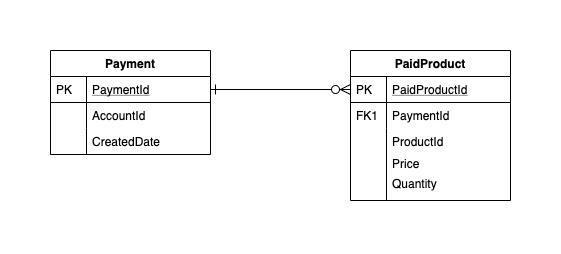

The diagram above was exported from draw.io. Its source (the exported page's mxGraphModel, read from the mxfile embedded in the PNG):
<mxGraphModel dx="1186" dy="747" grid="1" gridSize="10" guides="1" tooltips="1" connect="1" arrows="1" fold="1" page="1" pageScale="1" pageWidth="827" pageHeight="1169" math="0" shadow="0">
  <root>
    <mxCell id="WIyWlLk6GJQsqaUBKTNV-0" />
    <mxCell id="WIyWlLk6GJQsqaUBKTNV-1" parent="WIyWlLk6GJQsqaUBKTNV-0" />
    <mxCell id="zkfFHV4jXpPFQw0GAbJ--56" value="Payment" style="swimlane;fontStyle=1;childLayout=stackLayout;horizontal=1;startSize=26;horizontalStack=0;resizeParent=1;resizeLast=0;collapsible=1;marginBottom=0;rounded=0;shadow=0;strokeWidth=1;" parent="WIyWlLk6GJQsqaUBKTNV-1" vertex="1">
      <mxGeometry x="400" y="120" width="160" height="104" as="geometry">
        <mxRectangle x="260" y="80" width="160" height="26" as="alternateBounds" />
      </mxGeometry>
    </mxCell>
    <mxCell id="zkfFHV4jXpPFQw0GAbJ--57" value="PaymentId" style="shape=partialRectangle;top=0;left=0;right=0;bottom=1;align=left;verticalAlign=top;fillColor=none;spacingLeft=40;spacingRight=4;overflow=hidden;rotatable=0;points=[[0,0.5],[1,0.5]];portConstraint=eastwest;dropTarget=0;rounded=0;shadow=0;strokeWidth=1;fontStyle=4" parent="zkfFHV4jXpPFQw0GAbJ--56" vertex="1">
      <mxGeometry y="26" width="160" height="26" as="geometry" />
    </mxCell>
    <mxCell id="zkfFHV4jXpPFQw0GAbJ--58" value="PK" style="shape=partialRectangle;top=0;left=0;bottom=0;fillColor=none;align=left;verticalAlign=top;spacingLeft=4;spacingRight=4;overflow=hidden;rotatable=0;points=[];portConstraint=eastwest;part=1;" parent="zkfFHV4jXpPFQw0GAbJ--57" vertex="1" connectable="0">
      <mxGeometry width="36" height="26" as="geometry" />
    </mxCell>
    <mxCell id="zkfFHV4jXpPFQw0GAbJ--59" value="AccountId" style="shape=partialRectangle;top=0;left=0;right=0;bottom=0;align=left;verticalAlign=top;fillColor=none;spacingLeft=40;spacingRight=4;overflow=hidden;rotatable=0;points=[[0,0.5],[1,0.5]];portConstraint=eastwest;dropTarget=0;rounded=0;shadow=0;strokeWidth=1;" parent="zkfFHV4jXpPFQw0GAbJ--56" vertex="1">
      <mxGeometry y="52" width="160" height="26" as="geometry" />
    </mxCell>
    <mxCell id="zkfFHV4jXpPFQw0GAbJ--60" value="" style="shape=partialRectangle;top=0;left=0;bottom=0;fillColor=none;align=left;verticalAlign=top;spacingLeft=4;spacingRight=4;overflow=hidden;rotatable=0;points=[];portConstraint=eastwest;part=1;" parent="zkfFHV4jXpPFQw0GAbJ--59" vertex="1" connectable="0">
      <mxGeometry width="36" height="26" as="geometry" />
    </mxCell>
    <mxCell id="zkfFHV4jXpPFQw0GAbJ--61" value="CreatedDate" style="shape=partialRectangle;top=0;left=0;right=0;bottom=0;align=left;verticalAlign=top;fillColor=none;spacingLeft=40;spacingRight=4;overflow=hidden;rotatable=0;points=[[0,0.5],[1,0.5]];portConstraint=eastwest;dropTarget=0;rounded=0;shadow=0;strokeWidth=1;" parent="zkfFHV4jXpPFQw0GAbJ--56" vertex="1">
      <mxGeometry y="78" width="160" height="26" as="geometry" />
    </mxCell>
    <mxCell id="zkfFHV4jXpPFQw0GAbJ--62" value="" style="shape=partialRectangle;top=0;left=0;bottom=0;fillColor=none;align=left;verticalAlign=top;spacingLeft=4;spacingRight=4;overflow=hidden;rotatable=0;points=[];portConstraint=eastwest;part=1;" parent="zkfFHV4jXpPFQw0GAbJ--61" vertex="1" connectable="0">
      <mxGeometry width="36" height="26" as="geometry" />
    </mxCell>
    <mxCell id="G2qrhcELzxqRIq9JCM4u-0" value="PaidProduct" style="swimlane;fontStyle=1;childLayout=stackLayout;horizontal=1;startSize=26;horizontalStack=0;resizeParent=1;resizeLast=0;collapsible=1;marginBottom=0;rounded=0;shadow=0;strokeWidth=1;" parent="WIyWlLk6GJQsqaUBKTNV-1" vertex="1">
      <mxGeometry x="700" y="120" width="160" height="150" as="geometry">
        <mxRectangle x="260" y="270" width="160" height="26" as="alternateBounds" />
      </mxGeometry>
    </mxCell>
    <mxCell id="G2qrhcELzxqRIq9JCM4u-1" value="PaidProductId" style="shape=partialRectangle;top=0;left=0;right=0;bottom=1;align=left;verticalAlign=top;fillColor=none;spacingLeft=40;spacingRight=4;overflow=hidden;rotatable=0;points=[[0,0.5],[1,0.5]];portConstraint=eastwest;dropTarget=0;rounded=0;shadow=0;strokeWidth=1;fontStyle=4" parent="G2qrhcELzxqRIq9JCM4u-0" vertex="1">
      <mxGeometry y="26" width="160" height="26" as="geometry" />
    </mxCell>
    <mxCell id="G2qrhcELzxqRIq9JCM4u-2" value="PK" style="shape=partialRectangle;top=0;left=0;bottom=0;fillColor=none;align=left;verticalAlign=top;spacingLeft=4;spacingRight=4;overflow=hidden;rotatable=0;points=[];portConstraint=eastwest;part=1;" parent="G2qrhcELzxqRIq9JCM4u-1" vertex="1" connectable="0">
      <mxGeometry width="36" height="26" as="geometry" />
    </mxCell>
    <mxCell id="G2qrhcELzxqRIq9JCM4u-3" value="PaymentId" style="shape=partialRectangle;top=0;left=0;right=0;bottom=0;align=left;verticalAlign=top;fillColor=none;spacingLeft=40;spacingRight=4;overflow=hidden;rotatable=0;points=[[0,0.5],[1,0.5]];portConstraint=eastwest;dropTarget=0;rounded=0;shadow=0;strokeWidth=1;" parent="G2qrhcELzxqRIq9JCM4u-0" vertex="1">
      <mxGeometry y="52" width="160" height="26" as="geometry" />
    </mxCell>
    <mxCell id="G2qrhcELzxqRIq9JCM4u-4" value="FK1" style="shape=partialRectangle;top=0;left=0;bottom=0;fillColor=none;align=left;verticalAlign=top;spacingLeft=4;spacingRight=4;overflow=hidden;rotatable=0;points=[];portConstraint=eastwest;part=1;" parent="G2qrhcELzxqRIq9JCM4u-3" vertex="1" connectable="0">
      <mxGeometry width="36" height="26" as="geometry" />
    </mxCell>
    <mxCell id="G2qrhcELzxqRIq9JCM4u-5" value="ProductId" style="shape=partialRectangle;top=0;left=0;right=0;bottom=0;align=left;verticalAlign=top;fillColor=none;spacingLeft=40;spacingRight=4;overflow=hidden;rotatable=0;points=[[0,0.5],[1,0.5]];portConstraint=eastwest;dropTarget=0;rounded=0;shadow=0;strokeWidth=1;" parent="G2qrhcELzxqRIq9JCM4u-0" vertex="1">
      <mxGeometry y="78" width="160" height="26" as="geometry" />
    </mxCell>
    <mxCell id="G2qrhcELzxqRIq9JCM4u-6" value="" style="shape=partialRectangle;top=0;left=0;bottom=0;fillColor=none;align=left;verticalAlign=top;spacingLeft=4;spacingRight=4;overflow=hidden;rotatable=0;points=[];portConstraint=eastwest;part=1;" parent="G2qrhcELzxqRIq9JCM4u-5" vertex="1" connectable="0">
      <mxGeometry width="36" height="26" as="geometry" />
    </mxCell>
    <mxCell id="G2qrhcELzxqRIq9JCM4u-7" value="Price" style="shape=partialRectangle;top=0;left=0;right=0;bottom=0;align=left;verticalAlign=top;fillColor=none;spacingLeft=40;spacingRight=4;overflow=hidden;rotatable=0;points=[[0,0.5],[1,0.5]];portConstraint=eastwest;dropTarget=0;rounded=0;shadow=0;strokeWidth=1;" parent="WIyWlLk6GJQsqaUBKTNV-1" vertex="1">
      <mxGeometry x="700" y="220" width="160" height="30" as="geometry" />
    </mxCell>
    <mxCell id="G2qrhcELzxqRIq9JCM4u-8" value="" style="shape=partialRectangle;top=0;left=0;bottom=0;fillColor=none;align=left;verticalAlign=top;spacingLeft=4;spacingRight=4;overflow=hidden;rotatable=0;points=[];portConstraint=eastwest;part=1;" parent="G2qrhcELzxqRIq9JCM4u-7" vertex="1" connectable="0">
      <mxGeometry width="36" height="29.999999999999996" as="geometry" />
    </mxCell>
    <mxCell id="G2qrhcELzxqRIq9JCM4u-9" value="" style="endArrow=ERzeroToMany;startArrow=ERone;shadow=0;strokeWidth=1;endSize=8;startSize=8;entryX=0;entryY=0.5;entryDx=0;entryDy=0;exitX=1;exitY=0.5;exitDx=0;exitDy=0;startFill=0;" parent="WIyWlLk6GJQsqaUBKTNV-1" source="zkfFHV4jXpPFQw0GAbJ--57" target="G2qrhcELzxqRIq9JCM4u-1" edge="1">
      <mxGeometry width="100" height="100" relative="1" as="geometry">
        <mxPoint x="490" y="234" as="sourcePoint" />
        <mxPoint x="490" y="320" as="targetPoint" />
      </mxGeometry>
    </mxCell>
    <mxCell id="G2qrhcELzxqRIq9JCM4u-10" value="Quantity" style="shape=partialRectangle;top=0;left=0;right=0;bottom=0;align=left;verticalAlign=top;fillColor=none;spacingLeft=40;spacingRight=4;overflow=hidden;rotatable=0;points=[[0,0.5],[1,0.5]];portConstraint=eastwest;dropTarget=0;rounded=0;shadow=0;strokeWidth=1;" parent="WIyWlLk6GJQsqaUBKTNV-1" vertex="1">
      <mxGeometry x="700" y="240" width="160" height="30" as="geometry" />
    </mxCell>
    <mxCell id="G2qrhcELzxqRIq9JCM4u-11" value="" style="shape=partialRectangle;top=0;left=0;bottom=0;fillColor=none;align=left;verticalAlign=top;spacingLeft=4;spacingRight=4;overflow=hidden;rotatable=0;points=[];portConstraint=eastwest;part=1;" parent="G2qrhcELzxqRIq9JCM4u-10" vertex="1" connectable="0">
      <mxGeometry width="36" height="29.999999999999996" as="geometry" />
    </mxCell>
  </root>
</mxGraphModel>